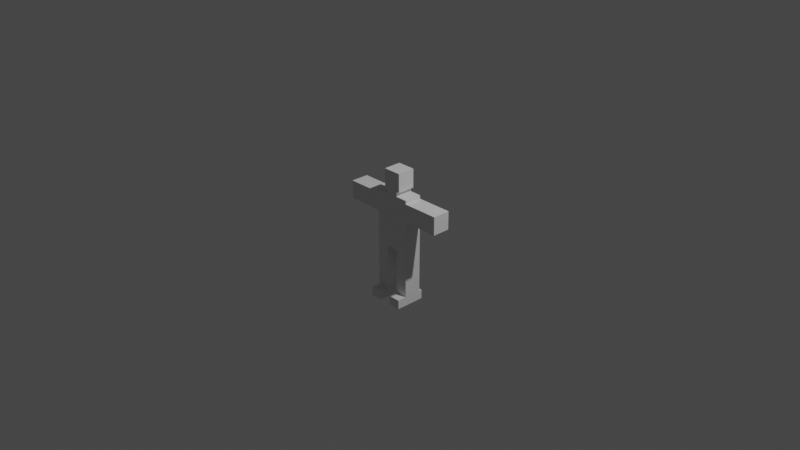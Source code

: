 # Source: body.blend  (saved by Blender 2.93.21; exported with 4.5.12 LTS)
import bpy
from mathutils import Matrix  # noqa: F401  (used for matrix-valued properties, if any)

bpy.ops.wm.read_factory_settings(use_empty=True)
scene = bpy.context.scene
scene.name = 'Scene'

# ---- collections
col_collection = bpy.data.collections.new('Collection'); scene.collection.children.link(col_collection)

# ---- materials (node trees are filled in below, after node groups)
mat_material = bpy.data.materials.new('Material')
mat_material.alpha_threshold = 0.0
mat_material.use_transparent_shadow = False
mat_material.line_color = (0.0, 0.0, 0.0, 1.0)

# ---- material node trees
mat_material.use_nodes = True; mat_material.node_tree.nodes.clear()
_N = mat_material.node_tree.nodes; _L = mat_material.node_tree.links
n0 = _N.new('ShaderNodeOutputMaterial'); n0.name = 'Material Output'; n0.location = (300, 300)
n1 = _N.new('ShaderNodeBsdfPrincipled'); n1.name = 'Principled BSDF'; n1.location = (10, 300)
n1.distribution = 'GGX'
n1.subsurface_method = 'BURLEY'
n1.inputs[2].default_value = 0.4
n1.inputs[3].default_value = 1.45
n1.inputs[27].default_value = (0.0, 0.0, 0.0, 1.0)
n1.inputs[28].default_value = 1.0
_L.new(n1.outputs[0], n0.inputs[0])
n0.is_active_output = True

# ---- world
world_world = bpy.data.worlds.new('World'); scene.world = world_world
world_world.use_nodes = True; world_world.node_tree.nodes.clear()
_N = world_world.node_tree.nodes; _L = world_world.node_tree.links
n0 = _N.new('ShaderNodeOutputWorld'); n0.name = 'World Output'; n0.location = (300, 300)
n1 = _N.new('ShaderNodeBackground'); n1.name = 'Background'; n1.location = (10, 300)
n1.inputs[0].default_value = (0.05088, 0.05088, 0.05088, 1.0)
_L.new(n1.outputs[0], n0.inputs[0])
n0.is_active_output = True
world_world.color = (0.05088, 0.05088, 0.05088)
world_world.use_sun_shadow = False
world_world.sun_shadow_jitter_overblur = 0.0

# ---- cameras
cam_camera = bpy.data.cameras.new('Camera')
cam_camera.clip_end = 100.0
cam_camera.ortho_scale = 7.314

# ---- lights
light_light = bpy.data.lights.new('Light', 'POINT')
light_light.transmission_factor = 0.0
light_light.energy = 1000.0
light_light.shadow_soft_size = 0.1
light_light.shadow_maximum_resolution = 0.006
light_light.use_absolute_resolution = True

# ---- meshes
me_cube = bpy.data.meshes.new('Cube')
me_cube.from_pydata([(1.0, 1.0, 1.0), (1.0, 1.0, -1.0), (1.0, -1.0, 1.0), (1.0, -1.0, -1.0), (1.0, 1.0, 3.007), (0.3333, 1.0, 3.007), (0.3333, 1.0, 2.002), (1.0, 1.0, 2.002), (0.3333, 1.0, -1.0), (0.3333, -1.0, 2.002), (0.3333, -1.0, 1.0), (1.0, -1.0, 2.002), (2.99, -1.0, -0.8725), (0.3333, -1.0, -1.0), (2.99, -1.0, -0.2059), (0.3333, 1.0, 1.0), (0.3333, 1.0, -1.0), (2.99, 1.0, -0.8725), (2.99, 1.0, -0.2059), (0.3333, -1.0, -1.0), (0.3333, 1.0, -1.0), (2.006, -1.0, -0.2059), (2.006, -1.0, -0.8725), (0.3333, -1.0, -1.0), (0.3333, 1.0, -1.174), (2.006, 1.0, -0.8725), (2.006, 1.0, -0.2059), (0.3333, -1.0, -1.174), (1.0, 1.0, -0.2059), (1.0, 1.0, -0.8725), (2.006, -1.0, -0.8725), (2.006, -1.0, -0.2059), (1.0, -1.0, -0.2059), (1.0, -1.0, -0.8725), (2.006, 1.0, -0.8725), (2.006, 1.0, -0.2059), (0.3333, -1.0, 1.0), (0.3333, 1.0, 1.0), (0.3333, 1.0, -0.2059), (0.3333, 1.0, -0.8725), (0.3333, -1.0, -0.2059), (0.3333, -1.0, -0.8725), (1.0, -1.0, 1.0), (1.0, 1.0, 1.0), (1.0, 1.0, -0.2059), (1.0, 1.0, -0.8725), (1.0, -1.0, -0.2059), (1.0, -1.0, -0.8725), (1.0, -1.0, 3.007), (0.3333, -1.0, 3.007), (0.3333, 1.0, 2.672), (0.3333, 1.0, 2.337), (0.3333, -1.0, 2.337), (0.3333, -1.0, 2.672), (1.0, 1.0, 2.337), (1.0, 1.0, 2.672), (1.0, -1.0, 2.337), (1.0, -1.0, 2.672), (0.3333, -2.022, 2.672), (0.3333, -2.022, 3.007), (1.0, -2.022, 3.007), (1.0, -2.022, 2.672), (0.3333, 1.337, 3.007), (1.0, 1.337, 3.007), (1.0, 1.337, 2.672), (0.3333, 1.337, 2.672), (0.3333, -1.0, -1.174), (0.3333, 1.0, -1.174), (0.3333, -1.0, -1.862), (0.3333, 1.0, -1.862), (0.3333, 1.0, -1.174), (0.3333, -1.0, -1.174), (0.3333, 1.0, -1.862), (0.3333, -1.0, -1.862), (0.5047, 1.0, -1.174), (0.5047, -1.0, -1.174), (0.5047, 1.0, -1.862), (0.5047, -1.0, -1.862), (-1.0, 1.0, 1.0), (-1.0, 1.0, -1.0), (-1.0, -1.0, 1.0), (-1.0, -1.0, -1.0), (-1.0, 1.0, 3.007), (-0.3333, 1.0, 3.007), (-0.3333, 1.0, 2.002), (-1.0, 1.0, 2.002), (-0.3333, 1.0, -1.0), (-0.3333, -1.0, 2.002), (-0.3333, -1.0, 1.0), (-1.0, -1.0, 2.002), (-2.99, -1.0, -0.8725), (-0.3333, -1.0, -1.0), (-2.99, -1.0, -0.2059), (-0.3333, 1.0, 1.0), (-0.3333, 1.0, -1.0), (-2.99, 1.0, -0.8725), (-2.99, 1.0, -0.2059), (-0.3333, -1.0, -1.0), (-0.3333, 1.0, -1.0), (-2.006, -1.0, -0.2059), (-2.006, -1.0, -0.8725), (-0.3333, -1.0, -1.0), (-0.3333, 1.0, -1.174), (-2.006, 1.0, -0.8725), (-2.006, 1.0, -0.2059), (-0.3333, -1.0, -1.174), (-1.0, 1.0, -0.2059), (-1.0, 1.0, -0.8725), (-2.006, -1.0, -0.8725), (-2.006, -1.0, -0.2059), (-1.0, -1.0, -0.2059), (-1.0, -1.0, -0.8725), (-2.006, 1.0, -0.8725), (-2.006, 1.0, -0.2059), (-0.3333, -1.0, 1.0), (-0.3333, 1.0, 1.0), (-0.3333, 1.0, -0.2059), (-0.3333, 1.0, -0.8725), (-0.3333, -1.0, -0.2059), (-0.3333, -1.0, -0.8725), (-1.0, -1.0, 1.0), (-1.0, 1.0, 1.0), (-1.0, 1.0, -0.2059), (-1.0, 1.0, -0.8725), (-1.0, -1.0, -0.2059), (-1.0, -1.0, -0.8725), (0.0, 1.0, -1.0), (0.0, -1.0, 1.0), (0.0, -1.0, -1.0), (0.0, 1.0, 1.0), (0.0, 1.0, -1.0), (0.0, -1.0, -1.0), (0.0, 1.0, -1.0), (0.0, -1.0, -1.0), (0.0, 1.0, -1.174), (0.0, -1.0, -1.174), (0.0, -1.0, -0.8725), (0.0, -1.0, -0.2059), (0.0, 1.0, -0.8725), (0.0, 1.0, -0.2059), (-1.0, -1.0, 3.007), (-0.3333, -1.0, 3.007), (-0.3333, 1.0, 2.672), (-0.3333, 1.0, 2.337), (-0.3333, -1.0, 2.337), (-0.3333, -1.0, 2.672), (-1.0, 1.0, 2.337), (-1.0, 1.0, 2.672), (-1.0, -1.0, 2.337), (-1.0, -1.0, 2.672), (-0.3333, -2.022, 2.672), (-0.3333, -2.022, 3.007), (-1.0, -2.022, 3.007), (-1.0, -2.022, 2.672), (-0.3333, 1.337, 3.007), (-1.0, 1.337, 3.007), (-1.0, 1.337, 2.672), (-0.3333, 1.337, 2.672), (0.0, -1.0, -1.174), (-0.3333, -1.0, -1.174), (-0.3333, 1.0, -1.174), (0.0, 1.0, -1.174), (0.0, -1.0, -1.862), (-0.3333, -1.0, -1.862), (-0.3333, 1.0, -1.862), (0.0, 1.0, -1.862), (-0.3333, 1.0, -1.174), (-0.3333, -1.0, -1.174), (-0.3333, 1.0, -1.862), (-0.3333, -1.0, -1.862), (-0.5047, 1.0, -1.174), (-0.5047, -1.0, -1.174), (-0.5047, 1.0, -1.862), (-0.5047, -1.0, -1.862)], [], [(8, 1, 3, 13), (28, 0, 2, 32), (38, 15, 0, 28), (139, 129, 15, 38), (4, 55, 64, 63), (8, 13, 19, 16), (32, 2, 10, 40), (30, 34, 25, 22), (2, 0, 43, 42), (34, 35, 26, 25), (57, 55, 4, 48), (25, 26, 18, 17), (126, 8, 16, 130), (57, 48, 60, 61), (4, 5, 49, 48), (130, 16, 20, 132), (16, 19, 23, 20), (45, 44, 35, 34), (24, 27, 66, 67), (132, 20, 24, 134), (20, 23, 27, 24), (15, 10, 36, 37), (31, 30, 22, 21), (42, 43, 7, 11), (3, 33, 41, 13), (33, 32, 40, 41), (126, 138, 39, 8), (138, 139, 38, 39), (36, 42, 11, 9), (43, 37, 6, 7), (8, 39, 29, 1), (39, 38, 28, 29), (1, 29, 33, 3), (32, 33, 47, 46), (37, 36, 9, 6), (50, 53, 49, 5), (21, 22, 12, 14), (26, 21, 14, 18), (47, 45, 34, 30), (28, 32, 46, 44), (29, 28, 44, 45), (33, 29, 45, 47), (10, 2, 42, 36), (17, 18, 14, 12), (41, 40, 137, 136), (13, 41, 136, 128), (23, 133, 135, 27), (35, 31, 21, 26), (0, 15, 37, 43), (19, 131, 133, 23), (44, 46, 31, 35), (22, 25, 17, 12), (13, 128, 131, 19), (15, 129, 127, 10), (40, 10, 127, 137), (46, 47, 30, 31), (6, 9, 52, 51), (51, 52, 53, 50), (9, 11, 56, 52), (52, 56, 57, 53), (11, 7, 54, 56), (56, 54, 55, 57), (7, 6, 51, 54), (54, 51, 50, 55), (58, 61, 60, 59), (53, 57, 61, 58), (48, 49, 59, 60), (49, 53, 58, 59), (64, 65, 62, 63), (5, 4, 63, 62), (55, 50, 65, 64), (50, 5, 62, 65), (27, 135, 158, 66), (134, 24, 67, 161), (165, 69, 68, 162), (68, 69, 72, 73), (161, 67, 69, 165), (66, 158, 162, 68), (71, 73, 77, 75), (66, 68, 73, 71), (67, 66, 71, 70), (69, 67, 70, 72), (74, 75, 77, 76), (70, 71, 75, 74), (72, 70, 74, 76), (73, 72, 76, 77), (86, 91, 81, 79), (106, 110, 80, 78), (116, 106, 78, 93), (139, 116, 93, 129), (82, 155, 156, 147), (86, 94, 97, 91), (110, 118, 88, 80), (108, 100, 103, 112), (80, 120, 121, 78), (112, 103, 104, 113), (149, 140, 82, 147), (103, 95, 96, 104), (126, 130, 94, 86), (149, 153, 152, 140), (82, 140, 141, 83), (130, 132, 98, 94), (94, 98, 101, 97), (123, 112, 113, 122), (102, 160, 159, 105), (132, 134, 102, 98), (98, 102, 105, 101), (93, 115, 114, 88), (109, 99, 100, 108), (120, 89, 85, 121), (81, 91, 119, 111), (111, 119, 118, 110), (126, 86, 117, 138), (138, 117, 116, 139), (114, 87, 89, 120), (121, 85, 84, 115), (86, 79, 107, 117), (117, 107, 106, 116), (79, 81, 111, 107), (110, 124, 125, 111), (115, 84, 87, 114), (142, 83, 141, 145), (99, 92, 90, 100), (104, 96, 92, 99), (125, 108, 112, 123), (106, 122, 124, 110), (107, 123, 122, 106), (111, 125, 123, 107), (88, 114, 120, 80), (95, 90, 92, 96), (119, 136, 137, 118), (91, 128, 136, 119), (101, 105, 135, 133), (113, 104, 99, 109), (78, 121, 115, 93), (97, 101, 133, 131), (122, 113, 109, 124), (100, 90, 95, 103), (91, 97, 131, 128), (93, 88, 127, 129), (118, 137, 127, 88), (124, 109, 108, 125), (84, 143, 144, 87), (143, 142, 145, 144), (87, 144, 148, 89), (144, 145, 149, 148), (89, 148, 146, 85), (148, 149, 147, 146), (85, 146, 143, 84), (146, 147, 142, 143), (150, 151, 152, 153), (145, 150, 153, 149), (140, 152, 151, 141), (141, 151, 150, 145), (156, 155, 154, 157), (83, 154, 155, 82), (147, 156, 157, 142), (142, 157, 154, 83), (158, 162, 165, 161), (105, 159, 158, 135), (134, 161, 160, 102), (135, 158, 161, 134), (165, 162, 163, 164), (163, 169, 168, 164), (161, 165, 164, 160), (159, 163, 162, 158), (167, 171, 173, 169), (159, 167, 169, 163), (160, 166, 167, 159), (164, 168, 166, 160), (170, 172, 173, 171), (166, 170, 171, 167), (168, 172, 170, 166), (169, 173, 172, 168)])
_uv = me_cube.uv_layers.new(name='UVMap')
_uv.uv.foreach_set('vector', [0.2917, 0.5, 0.375, 0.5, 0.375, 0.75, 0.2917, 0.75, 0.4743, 0.5, 0.625, 0.5, 0.625, 0.75, 0.4743, 0.75, 0.4743, 0.4167, 0.625, 0.4167, 0.625, 0.5, 0.4743, 0.5, 0.4743, 0.375, 0.625, 0.375, 0.625, 0.4167, 0.4743, 0.4167, 0.625, 0.5, 0.625, 0.5, 0.625, 0.5, 0.625, 0.5, 0.2917, 0.5, 0.2917, 0.75, 0.2917, 0.75, 0.2917, 0.5, 0.4743, 0.75, 0.625, 0.75, 0.625, 0.8333, 0.4743, 0.8333, 0.3909, 0.75, 0.3909, 0.5, 0.3909, 0.5, 0.3909, 0.75, 0.625, 0.75, 0.625, 0.5, 0.625, 0.5, 0.625, 0.75, 0.3909, 0.5, 0.4743, 0.5, 0.4743, 0.5, 0.3909, 0.5, 0.625, 0.75, 0.625, 0.5, 0.625, 0.5, 0.625, 0.75, 0.3909, 0.5, 0.4743, 0.5, 0.4743, 0.5, 0.3909, 0.5, 0.375, 0.375, 0.375, 0.4167, 0.375, 0.4167, 0.375, 0.375, 0.625, 0.75, 0.625, 0.75, 0.625, 0.75, 0.625, 0.75, 0.625, 0.5, 0.7083, 0.5, 0.7083, 0.75, 0.625, 0.75, 0.375, 0.375, 0.375, 0.4167, 0.375, 0.4167, 0.375, 0.375, 0.2917, 0.5, 0.2917, 0.75, 0.2917, 0.75, 0.2917, 0.5, 0.3909, 0.5, 0.4743, 0.5, 0.4743, 0.5, 0.3909, 0.5, 0.2917, 0.5, 0.2917, 0.75, 0.2917, 0.75, 0.2917, 0.5, 0.375, 0.375, 0.375, 0.4167, 0.375, 0.4167, 0.375, 0.375, 0.2917, 0.5, 0.2917, 0.75, 0.2917, 0.75, 0.2917, 0.5, 0.7083, 0.5, 0.7083, 0.75, 0.7083, 0.75, 0.7083, 0.5, 0.4743, 0.75, 0.3909, 0.75, 0.3909, 0.75, 0.4743, 0.75, 0.625, 0.75, 0.625, 0.5, 0.625, 0.5, 0.625, 0.75, 0.375, 0.75, 0.3909, 0.75, 0.3909, 0.8333, 0.375, 0.8333, 0.3909, 0.75, 0.4743, 0.75, 0.4743, 0.8333, 0.3909, 0.8333, 0.375, 0.375, 0.3909, 0.375, 0.3909, 0.4167, 0.375, 0.4167, 0.3909, 0.375, 0.4743, 0.375, 0.4743, 0.4167, 0.3909, 0.4167, 0.625, 0.8333, 0.625, 0.75, 0.625, 0.75, 0.625, 0.8333, 0.625, 0.5, 0.625, 0.4167, 0.625, 0.4167, 0.625, 0.5, 0.375, 0.4167, 0.3909, 0.4167, 0.3909, 0.5, 0.375, 0.5, 0.3909, 0.4167, 0.4743, 0.4167, 0.4743, 0.5, 0.3909, 0.5, 0.375, 0.5, 0.3909, 0.5, 0.3909, 0.75, 0.375, 0.75, 0.4743, 0.75, 0.3909, 0.75, 0.3909, 0.75, 0.4743, 0.75, 0.7083, 0.5, 0.7083, 0.75, 0.7083, 0.75, 0.7083, 0.5, 0.7083, 0.5, 0.7083, 0.75, 0.7083, 0.75, 0.7083, 0.5, 0.4743, 0.75, 0.3909, 0.75, 0.3909, 0.75, 0.4743, 0.75, 0.4743, 0.5, 0.4743, 0.75, 0.4743, 0.75, 0.4743, 0.5, 0.3909, 0.75, 0.3909, 0.5, 0.3909, 0.5, 0.3909, 0.75, 0.4743, 0.5, 0.4743, 0.75, 0.4743, 0.75, 0.4743, 0.5, 0.3909, 0.5, 0.4743, 0.5, 0.4743, 0.5, 0.3909, 0.5, 0.3909, 0.75, 0.3909, 0.5, 0.3909, 0.5, 0.3909, 0.75, 0.625, 0.8333, 0.625, 0.75, 0.625, 0.75, 0.625, 0.8333, 0.3909, 0.5, 0.4743, 0.5, 0.4743, 0.75, 0.3909, 0.75, 0.3909, 0.8333, 0.4743, 0.8333, 0.4743, 0.875, 0.3909, 0.875, 0.375, 0.8333, 0.3909, 0.8333, 0.3909, 0.875, 0.375, 0.875, 0.375, 0.8333, 0.375, 0.875, 0.375, 0.875, 0.375, 0.8333, 0.4743, 0.5, 0.4743, 0.75, 0.4743, 0.75, 0.4743, 0.5, 0.625, 0.5, 0.625, 0.4167, 0.625, 0.4167, 0.625, 0.5, 0.375, 0.8333, 0.375, 0.875, 0.375, 0.875, 0.375, 0.8333, 0.4743, 0.5, 0.4743, 0.75, 0.4743, 0.75, 0.4743, 0.5, 0.3909, 0.75, 0.3909, 0.5, 0.3909, 0.5, 0.3909, 0.75, 0.375, 0.8333, 0.375, 0.875, 0.375, 0.875, 0.375, 0.8333, 0.7083, 0.5, 0.75, 0.5, 0.75, 0.75, 0.7083, 0.75, 0.4743, 0.8333, 0.625, 0.8333, 0.625, 0.875, 0.4743, 0.875, 0.4743, 0.75, 0.3909, 0.75, 0.3909, 0.75, 0.4743, 0.75, 0.7083, 0.5, 0.7083, 0.75, 0.7083, 0.75, 0.7083, 0.5, 0.7083, 0.5, 0.7083, 0.75, 0.7083, 0.75, 0.7083, 0.5, 0.625, 0.8333, 0.625, 0.75, 0.625, 0.75, 0.625, 0.8333, 0.625, 0.8333, 0.625, 0.75, 0.625, 0.75, 0.625, 0.8333, 0.625, 0.75, 0.625, 0.5, 0.625, 0.5, 0.625, 0.75, 0.625, 0.75, 0.625, 0.5, 0.625, 0.5, 0.625, 0.75, 0.625, 0.5, 0.625, 0.4167, 0.625, 0.4167, 0.625, 0.5, 0.625, 0.5, 0.625, 0.4167, 0.625, 0.4167, 0.625, 0.5, 0.625, 0.8333, 0.625, 0.75, 0.625, 0.75, 0.625, 0.8333, 0.625, 0.8333, 0.625, 0.75, 0.625, 0.75, 0.625, 0.8333, 0.625, 0.75, 0.7083, 0.75, 0.7083, 0.75, 0.625, 0.75, 0.7083, 0.75, 0.7083, 0.75, 0.7083, 0.75, 0.7083, 0.75, 0.625, 0.5, 0.625, 0.4167, 0.625, 0.4167, 0.625, 0.5, 0.7083, 0.5, 0.625, 0.5, 0.625, 0.5, 0.7083, 0.5, 0.625, 0.5, 0.625, 0.4167, 0.625, 0.4167, 0.625, 0.5, 0.7083, 0.5, 0.7083, 0.5, 0.7083, 0.5, 0.7083, 0.5, 0.375, 0.8333, 0.375, 0.875, 0.375, 0.875, 0.375, 0.8333, 0.375, 0.375, 0.375, 0.4167, 0.375, 0.4167, 0.375, 0.375, 0.25, 0.5, 0.2917, 0.5, 0.2917, 0.75, 0.25, 0.75, 0.2917, 0.75, 0.2917, 0.5, 0.2917, 0.5, 0.2917, 0.75, 0.375, 0.375, 0.375, 0.4167, 0.375, 0.4167, 0.375, 0.375, 0.375, 0.8333, 0.375, 0.875, 0.375, 0.875, 0.375, 0.8333, 0.375, 0.8333, 0.375, 0.8333, 0.375, 0.8333, 0.375, 0.8333, 0.375, 0.8333, 0.375, 0.8333, 0.375, 0.8333, 0.375, 0.8333, 0.2917, 0.5, 0.2917, 0.75, 0.2917, 0.75, 0.2917, 0.5, 0.375, 0.4167, 0.375, 0.4167, 0.375, 0.4167, 0.375, 0.4167, 0.2917, 0.5, 0.2917, 0.75, 0.2917, 0.75, 0.2917, 0.5, 0.2917, 0.5, 0.2917, 0.75, 0.2917, 0.75, 0.2917, 0.5, 0.375, 0.4167, 0.375, 0.4167, 0.375, 0.4167, 0.375, 0.4167, 0.2917, 0.75, 0.2917, 0.5, 0.2917, 0.5, 0.2917, 0.75, 0.2917, 0.5, 0.2917, 0.75, 0.375, 0.75, 0.375, 0.5, 0.4743, 0.5, 0.4743, 0.75, 0.625, 0.75, 0.625, 0.5, 0.4743, 0.4167, 0.4743, 0.5, 0.625, 0.5, 0.625, 0.4167, 0.4743, 0.375, 0.4743, 0.4167, 0.625, 0.4167, 0.625, 0.375, 0.625, 0.5, 0.625, 0.5, 0.625, 0.5, 0.625, 0.5, 0.2917, 0.5, 0.2917, 0.5, 0.2917, 0.75, 0.2917, 0.75, 0.4743, 0.75, 0.4743, 0.8333, 0.625, 0.8333, 0.625, 0.75, 0.3909, 0.75, 0.3909, 0.75, 0.3909, 0.5, 0.3909, 0.5, 0.625, 0.75, 0.625, 0.75, 0.625, 0.5, 0.625, 0.5, 0.3909, 0.5, 0.3909, 0.5, 0.4743, 0.5, 0.4743, 0.5, 0.625, 0.75, 0.625, 0.75, 0.625, 0.5, 0.625, 0.5, 0.3909, 0.5, 0.3909, 0.5, 0.4743, 0.5, 0.4743, 0.5, 0.375, 0.375, 0.375, 0.375, 0.375, 0.4167, 0.375, 0.4167, 0.625, 0.75, 0.625, 0.75, 0.625, 0.75, 0.625, 0.75, 0.625, 0.5, 0.625, 0.75, 0.7083, 0.75, 0.7083, 0.5, 0.375, 0.375, 0.375, 0.375, 0.375, 0.4167, 0.375, 0.4167, 0.2917, 0.5, 0.2917, 0.5, 0.2917, 0.75, 0.2917, 0.75, 0.3909, 0.5, 0.3909, 0.5, 0.4743, 0.5, 0.4743, 0.5, 0.2917, 0.5, 0.2917, 0.5, 0.2917, 0.75, 0.2917, 0.75, 0.375, 0.375, 0.375, 0.375, 0.375, 0.4167, 0.375, 0.4167, 0.2917, 0.5, 0.2917, 0.5, 0.2917, 0.75, 0.2917, 0.75, 0.7083, 0.5, 0.7083, 0.5, 0.7083, 0.75, 0.7083, 0.75, 0.4743, 0.75, 0.4743, 0.75, 0.3909, 0.75, 0.3909, 0.75, 0.625, 0.75, 0.625, 0.75, 0.625, 0.5, 0.625, 0.5, 0.375, 0.75, 0.375, 0.8333, 0.3909, 0.8333, 0.3909, 0.75, 0.3909, 0.75, 0.3909, 0.8333, 0.4743, 0.8333, 0.4743, 0.75, 0.375, 0.375, 0.375, 0.4167, 0.3909, 0.4167, 0.3909, 0.375, 0.3909, 0.375, 0.3909, 0.4167, 0.4743, 0.4167, 0.4743, 0.375, 0.625, 0.8333, 0.625, 0.8333, 0.625, 0.75, 0.625, 0.75, 0.625, 0.5, 0.625, 0.5, 0.625, 0.4167, 0.625, 0.4167, 0.375, 0.4167, 0.375, 0.5, 0.3909, 0.5, 0.3909, 0.4167, 0.3909, 0.4167, 0.3909, 0.5, 0.4743, 0.5, 0.4743, 0.4167, 0.375, 0.5, 0.375, 0.75, 0.3909, 0.75, 0.3909, 0.5, 0.4743, 0.75, 0.4743, 0.75, 0.3909, 0.75, 0.3909, 0.75, 0.7083, 0.5, 0.7083, 0.5, 0.7083, 0.75, 0.7083, 0.75, 0.7083, 0.5, 0.7083, 0.5, 0.7083, 0.75, 0.7083, 0.75, 0.4743, 0.75, 0.4743, 0.75, 0.3909, 0.75, 0.3909, 0.75, 0.4743, 0.5, 0.4743, 0.5, 0.4743, 0.75, 0.4743, 0.75, 0.3909, 0.75, 0.3909, 0.75, 0.3909, 0.5, 0.3909, 0.5, 0.4743, 0.5, 0.4743, 0.5, 0.4743, 0.75, 0.4743, 0.75, 0.3909, 0.5, 0.3909, 0.5, 0.4743, 0.5, 0.4743, 0.5, 0.3909, 0.75, 0.3909, 0.75, 0.3909, 0.5, 0.3909, 0.5, 0.625, 0.8333, 0.625, 0.8333, 0.625, 0.75, 0.625, 0.75, 0.3909, 0.5, 0.3909, 0.75, 0.4743, 0.75, 0.4743, 0.5, 0.3909, 0.8333, 0.3909, 0.875, 0.4743, 0.875, 0.4743, 0.8333, 0.375, 0.8333, 0.375, 0.875, 0.3909, 0.875, 0.3909, 0.8333, 0.375, 0.8333, 0.375, 0.8333, 0.375, 0.875, 0.375, 0.875, 0.4743, 0.5, 0.4743, 0.5, 0.4743, 0.75, 0.4743, 0.75, 0.625, 0.5, 0.625, 0.5, 0.625, 0.4167, 0.625, 0.4167, 0.375, 0.8333, 0.375, 0.8333, 0.375, 0.875, 0.375, 0.875, 0.4743, 0.5, 0.4743, 0.5, 0.4743, 0.75, 0.4743, 0.75, 0.3909, 0.75, 0.3909, 0.75, 0.3909, 0.5, 0.3909, 0.5, 0.375, 0.8333, 0.375, 0.8333, 0.375, 0.875, 0.375, 0.875, 0.7083, 0.5, 0.7083, 0.75, 0.75, 0.75, 0.75, 0.5, 0.4743, 0.8333, 0.4743, 0.875, 0.625, 0.875, 0.625, 0.8333, 0.4743, 0.75, 0.4743, 0.75, 0.3909, 0.75, 0.3909, 0.75, 0.7083, 0.5, 0.7083, 0.5, 0.7083, 0.75, 0.7083, 0.75, 0.7083, 0.5, 0.7083, 0.5, 0.7083, 0.75, 0.7083, 0.75, 0.625, 0.8333, 0.625, 0.8333, 0.625, 0.75, 0.625, 0.75, 0.625, 0.8333, 0.625, 0.8333, 0.625, 0.75, 0.625, 0.75, 0.625, 0.75, 0.625, 0.75, 0.625, 0.5, 0.625, 0.5, 0.625, 0.75, 0.625, 0.75, 0.625, 0.5, 0.625, 0.5, 0.625, 0.5, 0.625, 0.5, 0.625, 0.4167, 0.625, 0.4167, 0.625, 0.5, 0.625, 0.5, 0.625, 0.4167, 0.625, 0.4167, 0.625, 0.8333, 0.625, 0.8333, 0.625, 0.75, 0.625, 0.75, 0.625, 0.8333, 0.625, 0.8333, 0.625, 0.75, 0.625, 0.75, 0.625, 0.75, 0.625, 0.75, 0.7083, 0.75, 0.7083, 0.75, 0.7083, 0.75, 0.7083, 0.75, 0.7083, 0.75, 0.7083, 0.75, 0.625, 0.5, 0.625, 0.5, 0.625, 0.4167, 0.625, 0.4167, 0.7083, 0.5, 0.7083, 0.5, 0.625, 0.5, 0.625, 0.5, 0.625, 0.5, 0.625, 0.5, 0.625, 0.4167, 0.625, 0.4167, 0.7083, 0.5, 0.7083, 0.5, 0.7083, 0.5, 0.7083, 0.5, 0.0, 0.0, 0.0, 0.0, 0.0, 0.0, 0.0, 0.0, 0.375, 0.8333, 0.375, 0.8333, 0.375, 0.875, 0.375, 0.875, 0.375, 0.375, 0.375, 0.375, 0.375, 0.4167, 0.375, 0.4167, 0.0, 0.0, 0.0, 0.0, 0.0, 0.0, 0.0, 0.0, 0.25, 0.5, 0.25, 0.75, 0.2917, 0.75, 0.2917, 0.5, 0.2917, 0.75, 0.2917, 0.75, 0.2917, 0.5, 0.2917, 0.5, 0.375, 0.375, 0.375, 0.375, 0.375, 0.4167, 0.375, 0.4167, 0.375, 0.8333, 0.375, 0.8333, 0.375, 0.875, 0.375, 0.875, 0.375, 0.8333, 0.375, 0.8333, 0.375, 0.8333, 0.375, 0.8333, 0.375, 0.8333, 0.375, 0.8333, 0.375, 0.8333, 0.375, 0.8333, 0.2917, 0.5, 0.2917, 0.5, 0.2917, 0.75, 0.2917, 0.75, 0.375, 0.4167, 0.375, 0.4167, 0.375, 0.4167, 0.375, 0.4167, 0.2917, 0.5, 0.2917, 0.5, 0.2917, 0.75, 0.2917, 0.75, 0.2917, 0.5, 0.2917, 0.5, 0.2917, 0.75, 0.2917, 0.75, 0.375, 0.4167, 0.375, 0.4167, 0.375, 0.4167, 0.375, 0.4167, 0.2917, 0.75, 0.2917, 0.75, 0.2917, 0.5, 0.2917, 0.5])
me_cube.materials.append(mat_material)
me_cube.use_remesh_preserve_volume = False
me_cube.use_remesh_preserve_attributes = False
me_cube.use_mirror_x = True
me_cube.use_mirror_vertex_groups = False
me_cube.use_mirror_topology = True
me_cube.update()
arm_armature = bpy.data.armatures.new('Armature')  # bones are not reproduced
arm_armature_001 = bpy.data.armatures.new('Armature.001')  # bones are not reproduced
arm_armature_002 = bpy.data.armatures.new('Armature.002')  # bones are not reproduced
arm_armature_003 = bpy.data.armatures.new('Armature.003')  # bones are not reproduced
arm_armature_004 = bpy.data.armatures.new('Armature.004')  # bones are not reproduced

# ---- objects
ob_cube = bpy.data.objects.new('Cube', me_cube)
ob_light = bpy.data.objects.new('Light', light_light)
ob_camera = bpy.data.objects.new('Camera', cam_camera)
ob_armature = bpy.data.objects.new('Armature', arm_armature)
ob_armature_001 = bpy.data.objects.new('Armature.001', arm_armature_001)
ob_armature_002 = bpy.data.objects.new('Armature.002', arm_armature_002)
ob_armature_003 = bpy.data.objects.new('Armature.003', arm_armature_003)
ob_armature_004 = bpy.data.objects.new('Armature.004', arm_armature_004)

# ---- transforms, parenting, visibility, modifiers, constraints
ob_cube.location = (0.0, 0.0, 0.0)
ob_cube.scale = (0.1994, 0.09787, -0.298)
ob_cube.lock_rotations_4d = False
ob_cube.empty_display_type = 'ARROWS'
ob_cube.lineart.crease_threshold = 0.0
ob_cube.use_mesh_mirror_x = True
ob_light.location = (4.076, 1.005, 5.904)
ob_light.rotation_euler = (0.6503, 0.05522, 1.866)
ob_light.lock_rotations_4d = False
ob_light.empty_display_type = 'ARROWS'
ob_light.color = (0.0, 0.0, 0.0, 0.0)
ob_light.lineart.crease_threshold = 0.0
ob_camera.location = (7.359, -6.926, 4.958)
ob_camera.rotation_euler = (1.109, 0.0, 0.8149)
ob_camera.lock_rotations_4d = False
ob_camera.empty_display_type = 'ARROWS'
ob_camera.color = (0.0, 0.0, 0.0, 0.0)
ob_camera.display_type = 'WIRE'
ob_camera.lineart.crease_threshold = 0.0
ob_armature.location = (0.0, 0.0, -0.2776)
ob_armature.scale = (0.1966, 0.1966, 0.1966)
ob_armature.show_in_front = True
ob_armature_001.location = (0.1266, -2.254e-08, 0.1677)
ob_armature_001.rotation_euler = (3.335e-05, 1.567, 3.348e-05)
ob_armature_001.scale = (0.1842, 0.1842, 0.1842)
ob_armature_002.location = (0.1329, 3.232e-08, -0.2405)
ob_armature_002.scale = (-0.3501, -0.3501, -0.3501)
ob_armature_003.location = (-1.332e-16, -0.2992, -0.5999)
ob_armature_003.rotation_euler = (1.553, 2.22e-16, 2.18e-16)
ob_armature_003.scale = (0.1002, 0.1002, 0.1002)
ob_armature_004.location = (0.0, 0.0, -0.8968)
ob_armature_004.rotation_euler = (1.571, -0.0, 0.0)
ob_armature_004.scale = (0.2343, 0.2343, 0.2343)

# ---- collection membership
col_collection.objects.link(ob_cube)
col_collection.objects.link(ob_light)
col_collection.objects.link(ob_camera)
col_collection.objects.link(ob_armature)
col_collection.objects.link(ob_armature_001)
col_collection.objects.link(ob_armature_002)
col_collection.objects.link(ob_armature_003)
col_collection.objects.link(ob_armature_004)

# ---- scene / render settings (as saved in the file)
scene.camera = ob_camera
scene.frame_start = 1; scene.frame_end = 250; scene.frame_set(1)
scene.render.engine = 'BLENDER_EEVEE_NEXT'
scene.cycles.use_denoising = False
scene.cycles.samples = 128
scene.cycles.sampling_pattern = 'TABULATED_SOBOL'
scene.cycles.use_adaptive_sampling = False
scene.cycles.use_light_tree = False
scene.view_settings.view_transform = 'Filmic'
bpy.context.view_layer.update()
